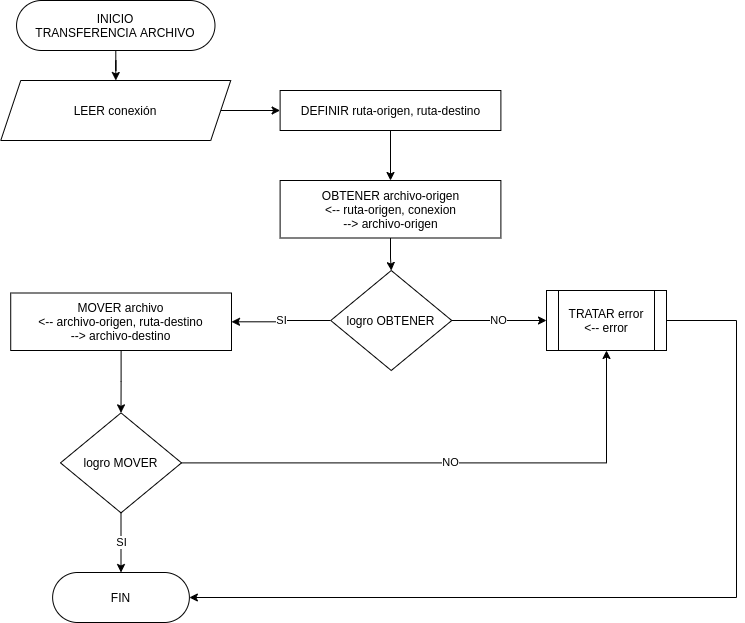

The diagram above was exported from draw.io. Its source (the exported page's mxGraphModel, read from the mxfile embedded in the PNG):
<mxGraphModel dx="1422" dy="676" grid="1" gridSize="10" guides="1" tooltips="1" connect="1" arrows="1" fold="1" page="1" pageScale="1" pageWidth="827" pageHeight="1169" math="0" shadow="0">
  <root>
    <mxCell id="0" />
    <mxCell id="1" parent="0" />
    <mxCell id="2" value="" style="edgeStyle=orthogonalEdgeStyle;rounded=0;orthogonalLoop=1;jettySize=auto;html=1;" edge="1" source="3" target="5" parent="1">
      <mxGeometry relative="1" as="geometry" />
    </mxCell>
    <mxCell id="3" value="&lt;span&gt;INICIO&lt;/span&gt;&lt;br&gt;&lt;span&gt;TRANSFERENCIA ARCHIVO&lt;/span&gt;" style="rounded=1;whiteSpace=wrap;html=1;arcSize=50;" vertex="1" parent="1">
      <mxGeometry x="370.05" y="2080" width="198.43" height="50" as="geometry" />
    </mxCell>
    <mxCell id="4" value="" style="edgeStyle=orthogonalEdgeStyle;rounded=0;orthogonalLoop=1;jettySize=auto;html=1;" edge="1" source="5" target="9" parent="1">
      <mxGeometry relative="1" as="geometry" />
    </mxCell>
    <mxCell id="5" value="LEER conexión" style="shape=parallelogram;perimeter=parallelogramPerimeter;whiteSpace=wrap;html=1;fixedSize=1;" vertex="1" parent="1">
      <mxGeometry x="354.26" y="2160" width="230" height="60" as="geometry" />
    </mxCell>
    <mxCell id="6" value="" style="edgeStyle=orthogonalEdgeStyle;rounded=0;orthogonalLoop=1;jettySize=auto;html=1;" edge="1" source="7" target="12" parent="1">
      <mxGeometry relative="1" as="geometry" />
    </mxCell>
    <mxCell id="7" value="OBTENER archivo-origen&lt;br&gt;&amp;lt;-- ruta-origen, conexion&lt;br&gt;--&amp;gt; archivo-origen" style="rounded=5;whiteSpace=wrap;html=1;direction=east;" vertex="1" parent="1">
      <mxGeometry x="633.61" y="2260" width="220.78" height="57.5" as="geometry" />
    </mxCell>
    <mxCell id="8" value="" style="edgeStyle=orthogonalEdgeStyle;rounded=0;orthogonalLoop=1;jettySize=auto;html=1;" edge="1" source="9" target="7" parent="1">
      <mxGeometry relative="1" as="geometry" />
    </mxCell>
    <mxCell id="9" value="DEFINIR ruta-origen, ruta-destino" style="rounded=5;whiteSpace=wrap;html=1;direction=east;" vertex="1" parent="1">
      <mxGeometry x="633.61" y="2170" width="220.78" height="40" as="geometry" />
    </mxCell>
    <mxCell id="10" value="SI" style="edgeStyle=orthogonalEdgeStyle;rounded=0;orthogonalLoop=1;jettySize=auto;html=1;" edge="1" source="12" target="14" parent="1">
      <mxGeometry relative="1" as="geometry" />
    </mxCell>
    <mxCell id="11" value="NO" style="edgeStyle=orthogonalEdgeStyle;rounded=0;orthogonalLoop=1;jettySize=auto;html=1;" edge="1" source="12" target="19" parent="1">
      <mxGeometry relative="1" as="geometry" />
    </mxCell>
    <mxCell id="12" value="logro OBTENER" style="rhombus;whiteSpace=wrap;html=1;" vertex="1" parent="1">
      <mxGeometry x="684.25" y="2350" width="121" height="100" as="geometry" />
    </mxCell>
    <mxCell id="13" value="" style="edgeStyle=orthogonalEdgeStyle;rounded=0;orthogonalLoop=1;jettySize=auto;html=1;" edge="1" source="14" target="17" parent="1">
      <mxGeometry relative="1" as="geometry" />
    </mxCell>
    <mxCell id="14" value="MOVER archivo&lt;br&gt;&amp;lt;-- archivo-origen, ruta-destino&lt;br&gt;--&amp;gt; archivo-destino" style="rounded=5;whiteSpace=wrap;html=1;direction=east;" vertex="1" parent="1">
      <mxGeometry x="364.22" y="2372.5" width="220.78" height="57.5" as="geometry" />
    </mxCell>
    <mxCell id="15" value="NO" style="edgeStyle=orthogonalEdgeStyle;rounded=0;orthogonalLoop=1;jettySize=auto;html=1;" edge="1" source="17" target="19" parent="1">
      <mxGeometry relative="1" as="geometry" />
    </mxCell>
    <mxCell id="16" value="SI" style="edgeStyle=orthogonalEdgeStyle;rounded=0;orthogonalLoop=1;jettySize=auto;html=1;" edge="1" source="17" target="20" parent="1">
      <mxGeometry relative="1" as="geometry" />
    </mxCell>
    <mxCell id="17" value="logro MOVER" style="rhombus;whiteSpace=wrap;html=1;" vertex="1" parent="1">
      <mxGeometry x="414" y="2492.37" width="121" height="100" as="geometry" />
    </mxCell>
    <mxCell id="18" style="edgeStyle=orthogonalEdgeStyle;rounded=0;orthogonalLoop=1;jettySize=auto;html=1;entryX=1;entryY=0.5;entryDx=0;entryDy=0;" edge="1" source="19" target="20" parent="1">
      <mxGeometry relative="1" as="geometry">
        <Array as="points">
          <mxPoint x="1090" y="2400" />
          <mxPoint x="1090" y="2677" />
        </Array>
      </mxGeometry>
    </mxCell>
    <mxCell id="19" value="TRATAR error&lt;br&gt;&amp;lt;-- error" style="shape=process;whiteSpace=wrap;html=1;backgroundOutline=1;" vertex="1" parent="1">
      <mxGeometry x="900" y="2370" width="120" height="60" as="geometry" />
    </mxCell>
    <mxCell id="20" value="FIN" style="rounded=1;whiteSpace=wrap;html=1;arcSize=50;" vertex="1" parent="1">
      <mxGeometry x="406.12999999999954" y="2652" width="136.75" height="50" as="geometry" />
    </mxCell>
  </root>
</mxGraphModel>